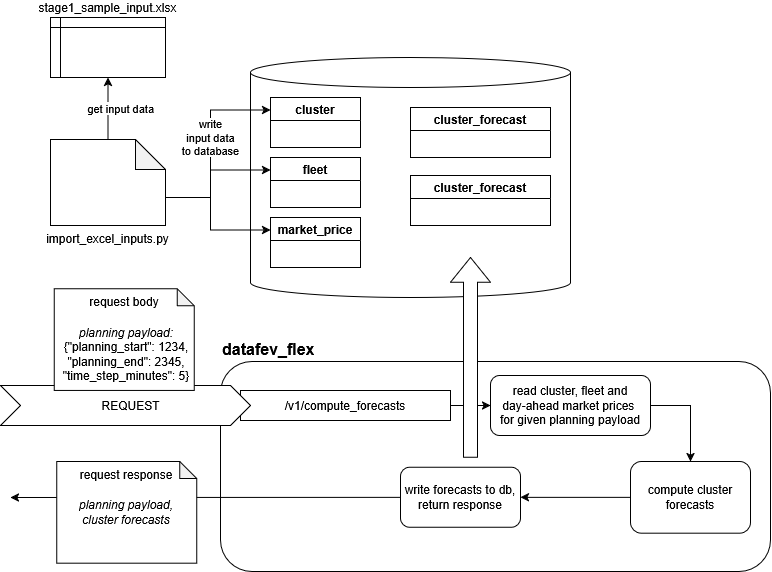

The diagram above was exported from draw.io. Its source (the exported page's mxGraphModel, read from the mxfile embedded in the PNG):
<mxGraphModel dx="1414" dy="751" grid="1" gridSize="10" guides="1" tooltips="1" connect="1" arrows="1" fold="1" page="1" pageScale="1" pageWidth="1169" pageHeight="827" math="0" shadow="0">
  <root>
    <mxCell id="0" />
    <mxCell id="1" parent="0" />
    <mxCell id="FSJnsjcrtSW8cdS7wars-5" parent="1" style="rounded=1;whiteSpace=wrap;html=1;labelPosition=center;verticalLabelPosition=top;align=left;verticalAlign=bottom;textDirection=ltr;fontSize=16;fontStyle=1" value="datafev_flex" vertex="1">
      <mxGeometry height="210" width="550" x="330" y="414" as="geometry" />
    </mxCell>
    <mxCell id="IkcExLi3y5ywc4sNrFls-1" parent="1" style="shape=cylinder3;whiteSpace=wrap;html=1;boundedLbl=1;backgroundOutline=1;size=15;" value="" vertex="1">
      <mxGeometry height="240" width="320" x="360" y="110" as="geometry" />
    </mxCell>
    <mxCell id="IkcExLi3y5ywc4sNrFls-2" parent="1" style="swimlane;whiteSpace=wrap;html=1;" value="cluster" vertex="1">
      <mxGeometry height="50" width="90" x="380" y="150" as="geometry" />
    </mxCell>
    <mxCell id="IkcExLi3y5ywc4sNrFls-3" parent="1" style="swimlane;whiteSpace=wrap;html=1;" value="fleet" vertex="1">
      <mxGeometry height="50" width="90" x="380" y="210" as="geometry" />
    </mxCell>
    <mxCell id="IkcExLi3y5ywc4sNrFls-4" parent="1" style="swimlane;whiteSpace=wrap;html=1;" value="cluster_forecast" vertex="1">
      <mxGeometry height="50" width="140" x="520" y="160" as="geometry" />
    </mxCell>
    <mxCell id="IkcExLi3y5ywc4sNrFls-5" parent="1" style="shape=note;whiteSpace=wrap;html=1;backgroundOutline=1;darkOpacity=0.05;labelPosition=center;verticalLabelPosition=bottom;align=center;verticalAlign=top;" value="import_excel_inputs.py" vertex="1">
      <mxGeometry height="86" width="115" x="160" y="192" as="geometry" />
    </mxCell>
    <mxCell id="IkcExLi3y5ywc4sNrFls-6" parent="1" style="shape=internalStorage;whiteSpace=wrap;html=1;backgroundOutline=1;dx=10;dy=10;verticalAlign=bottom;labelPosition=center;verticalLabelPosition=top;align=center;" value="stage1_sample_input.xlsx" vertex="1">
      <mxGeometry height="60" width="115" x="160" y="70" as="geometry" />
    </mxCell>
    <mxCell id="FSJnsjcrtSW8cdS7wars-1" edge="1" parent="1" source="IkcExLi3y5ywc4sNrFls-5" style="endArrow=classic;html=1;rounded=0;entryX=0.5;entryY=1;entryDx=0;entryDy=0;exitX=0.5;exitY=0;exitDx=0;exitDy=0;exitPerimeter=0;" target="IkcExLi3y5ywc4sNrFls-6" value="&lt;span style=&quot;white-space: pre;&quot;&gt;&#09;get &lt;/span&gt;input data">
      <mxGeometry height="50" relative="1" width="50" as="geometry">
        <mxPoint x="140" y="510" as="sourcePoint" />
        <mxPoint x="190" y="460" as="targetPoint" />
      </mxGeometry>
    </mxCell>
    <mxCell id="FSJnsjcrtSW8cdS7wars-2" edge="1" parent="1" source="IkcExLi3y5ywc4sNrFls-5" style="endArrow=classic;html=1;rounded=0;exitX=0;exitY=0;exitDx=115;exitDy=58;exitPerimeter=0;entryX=0;entryY=0.25;entryDx=0;entryDy=0;edgeStyle=orthogonalEdgeStyle;" target="IkcExLi3y5ywc4sNrFls-2" value="&lt;div&gt;write&lt;/div&gt;&lt;div&gt;input data&lt;/div&gt;&lt;div&gt;to database&lt;/div&gt;">
      <mxGeometry height="50" relative="1" width="50" x="0.0909" as="geometry">
        <mxPoint as="offset" />
        <Array as="points">
          <mxPoint x="320" y="250" />
          <mxPoint x="320" y="162.5" />
        </Array>
        <mxPoint x="220" y="450" as="sourcePoint" />
        <mxPoint x="320" y="240" as="targetPoint" />
      </mxGeometry>
    </mxCell>
    <mxCell id="FSJnsjcrtSW8cdS7wars-3" edge="1" parent="1" style="endArrow=classic;html=1;rounded=0;entryX=0;entryY=0.25;entryDx=0;entryDy=0;" target="IkcExLi3y5ywc4sNrFls-3" value="">
      <mxGeometry height="50" relative="1" width="50" as="geometry">
        <mxPoint x="320" y="222.5" as="sourcePoint" />
        <mxPoint x="370" y="300" as="targetPoint" />
      </mxGeometry>
    </mxCell>
    <mxCell id="FSJnsjcrtSW8cdS7wars-4" parent="1" style="rounded=0;whiteSpace=wrap;html=1;" value="/v1/compute_forecasts" vertex="1">
      <mxGeometry height="30" width="210" x="350" y="443" as="geometry" />
    </mxCell>
    <mxCell id="WP1UR9kp5QOMYTE9HgBo-2" parent="1" style="shape=step;perimeter=stepPerimeter;whiteSpace=wrap;html=1;shapeInside=1;fixedSize=1;rotation=0;" value="REQUEST" vertex="1">
      <mxGeometry height="40" width="250" x="110" y="438" as="geometry" />
    </mxCell>
    <mxCell id="WP1UR9kp5QOMYTE9HgBo-4" edge="1" parent="1" source="NWi4z74lCaOk_66IjcnJ-5" style="endArrow=classic;html=1;rounded=0;exitX=0;exitY=0.5;exitDx=0;exitDy=0;" value="">
      <mxGeometry height="50" relative="1" width="50" as="geometry">
        <Array as="points" />
        <mxPoint x="230" y="734" as="sourcePoint" />
        <mxPoint x="120" y="550" as="targetPoint" />
      </mxGeometry>
    </mxCell>
    <mxCell id="WP1UR9kp5QOMYTE9HgBo-3" parent="1" style="shape=note;whiteSpace=wrap;html=1;backgroundOutline=1;darkOpacity=0.05;size=17;verticalAlign=top;" value="request body" vertex="1">
      <mxGeometry height="101.71" width="140" x="163.8" y="341.28999999999996" as="geometry" />
    </mxCell>
    <mxCell id="WP1UR9kp5QOMYTE9HgBo-1" parent="1" style="text;html=1;whiteSpace=wrap;strokeColor=none;fillColor=none;align=center;verticalAlign=middle;rounded=0;" value="&lt;div&gt;&lt;i&gt;planning payload:&lt;/i&gt;&lt;/div&gt;&lt;div&gt;{&quot;planning_start&quot;: 1234,&lt;/div&gt;&lt;div&gt;&quot;planning_end&quot;: 2345,&lt;/div&gt;&lt;div&gt;&quot;time_step_minutes&quot;: 5}&lt;/div&gt;" vertex="1">
      <mxGeometry height="71.71" width="140" x="166.20999999999998" y="371.28999999999996" as="geometry" />
    </mxCell>
    <mxCell id="WP1UR9kp5QOMYTE9HgBo-5" parent="1" style="shape=note;whiteSpace=wrap;html=1;backgroundOutline=1;darkOpacity=0.05;size=17;verticalAlign=top;" value="request response" vertex="1">
      <mxGeometry height="101.71" width="140" x="166.21" y="514" as="geometry" />
    </mxCell>
    <mxCell id="WP1UR9kp5QOMYTE9HgBo-6" parent="1" style="text;html=1;whiteSpace=wrap;strokeColor=none;fillColor=none;align=center;verticalAlign=middle;rounded=0;" value="&lt;div&gt;&lt;i&gt;planning payload,&lt;/i&gt;&lt;/div&gt;&lt;div&gt;&lt;i&gt;cluster forecasts&lt;/i&gt;&lt;/div&gt;" vertex="1">
      <mxGeometry height="71.71" width="140" x="166.20999999999998" y="529.29" as="geometry" />
    </mxCell>
    <mxCell id="NWi4z74lCaOk_66IjcnJ-1" edge="1" parent="1" source="FSJnsjcrtSW8cdS7wars-4" style="endArrow=classic;html=1;rounded=0;exitX=1;exitY=0.5;exitDx=0;exitDy=0;" target="NWi4z74lCaOk_66IjcnJ-2" value="">
      <mxGeometry height="50" relative="1" width="50" as="geometry">
        <mxPoint x="780" y="304" as="sourcePoint" />
        <mxPoint x="830" y="254" as="targetPoint" />
      </mxGeometry>
    </mxCell>
    <mxCell id="NWi4z74lCaOk_66IjcnJ-2" parent="1" style="rounded=1;whiteSpace=wrap;html=1;" value="&lt;div&gt;read cluster, fleet and&lt;/div&gt;&lt;div&gt;day-ahead market prices&amp;nbsp;&lt;/div&gt;&lt;div&gt;for given planning payload&lt;/div&gt;" vertex="1">
      <mxGeometry height="60" width="160" x="600" y="428" as="geometry" />
    </mxCell>
    <mxCell id="NWi4z74lCaOk_66IjcnJ-3" parent="1" style="rounded=1;whiteSpace=wrap;html=1;" value="compute cluster forecasts" vertex="1">
      <mxGeometry height="71.71" width="120" x="740" y="514" as="geometry" />
    </mxCell>
    <mxCell id="NWi4z74lCaOk_66IjcnJ-4" edge="1" parent="1" source="NWi4z74lCaOk_66IjcnJ-2" style="endArrow=classic;html=1;rounded=0;exitX=1;exitY=0.5;exitDx=0;exitDy=0;entryX=0.5;entryY=0;entryDx=0;entryDy=0;" target="NWi4z74lCaOk_66IjcnJ-3" value="">
      <mxGeometry height="50" relative="1" width="50" as="geometry">
        <Array as="points">
          <mxPoint x="800" y="458" />
        </Array>
        <mxPoint x="570" y="464" as="sourcePoint" />
        <mxPoint x="610" y="464" as="targetPoint" />
      </mxGeometry>
    </mxCell>
    <mxCell id="NWi4z74lCaOk_66IjcnJ-5" parent="1" style="rounded=1;whiteSpace=wrap;html=1;" value="&lt;div&gt;write forecasts to db,&lt;/div&gt;&lt;div&gt;return response&lt;/div&gt;" vertex="1">
      <mxGeometry height="60" width="120" x="510" y="519.86" as="geometry" />
    </mxCell>
    <mxCell id="NWi4z74lCaOk_66IjcnJ-6" edge="1" parent="1" source="NWi4z74lCaOk_66IjcnJ-3" style="endArrow=classic;html=1;rounded=0;exitX=0;exitY=0.5;exitDx=0;exitDy=0;entryX=1;entryY=0.5;entryDx=0;entryDy=0;" target="NWi4z74lCaOk_66IjcnJ-5" value="">
      <mxGeometry height="50" relative="1" width="50" as="geometry">
        <mxPoint x="570" y="464" as="sourcePoint" />
        <mxPoint x="610" y="464" as="targetPoint" />
      </mxGeometry>
    </mxCell>
    <mxCell id="VtJeLUmZPjwOxI-A2bUW-1" parent="1" style="swimlane;whiteSpace=wrap;html=1;" value="market_price" vertex="1">
      <mxGeometry height="50" width="90" x="380" y="270" as="geometry" />
    </mxCell>
    <mxCell id="VtJeLUmZPjwOxI-A2bUW-2" parent="1" style="swimlane;whiteSpace=wrap;html=1;" value="cluster_forecast" vertex="1">
      <mxGeometry height="50" width="140" x="520" y="228" as="geometry" />
    </mxCell>
    <mxCell id="VtJeLUmZPjwOxI-A2bUW-3" edge="1" parent="1" style="endArrow=classic;html=1;rounded=0;entryX=0;entryY=0.25;entryDx=0;entryDy=0;" target="VtJeLUmZPjwOxI-A2bUW-1" value="">
      <mxGeometry height="50" relative="1" width="50" as="geometry">
        <Array as="points">
          <mxPoint x="320" y="282.5" />
        </Array>
        <mxPoint x="320" y="250" as="sourcePoint" />
        <mxPoint x="50" y="340" as="targetPoint" />
      </mxGeometry>
    </mxCell>
    <mxCell id="2dBS79WFLJhZt2ejYKP2-1" parent="1" style="html=1;shadow=0;dashed=0;align=center;verticalAlign=middle;shape=mxgraph.arrows2.arrow;dy=0.65;dx=24.71;direction=north;notch=0;" value="" vertex="1">
      <mxGeometry height="199.71" width="40" x="560" y="310" as="geometry" />
    </mxCell>
  </root>
</mxGraphModel>